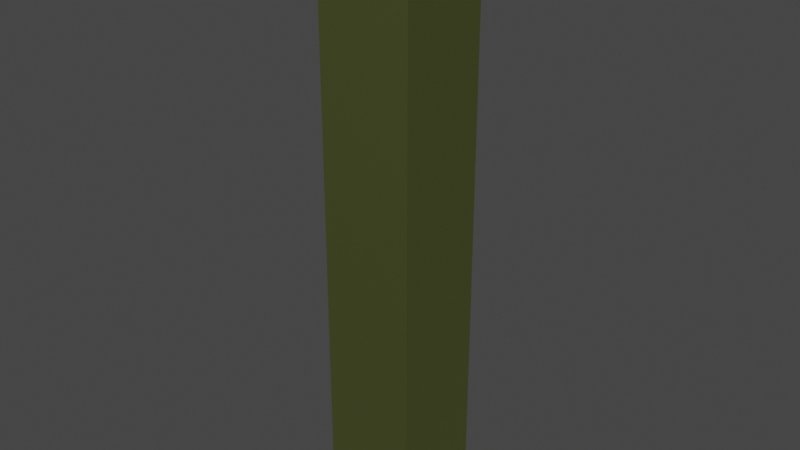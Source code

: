 # Source: PiezaCompleta.blend  (saved by Blender 4.1.24; exported with 4.5.12 LTS)
import bpy
from mathutils import Matrix  # noqa: F401  (used for matrix-valued properties, if any)

bpy.ops.wm.read_factory_settings(use_empty=True)
scene = bpy.context.scene
scene.name = 'Scene'

# ---- collections
col_collection = bpy.data.collections.new('Collection'); scene.collection.children.link(col_collection)
col_pieza = bpy.data.collections.new('pieza'); scene.collection.children.link(col_pieza)

# ---- materials (node trees are filled in below, after node groups)
mat_material_020 = bpy.data.materials.new('Material.020')
mat_material_020.use_transparent_shadow = False

# ---- material node trees
mat_material_020.use_nodes = True; mat_material_020.node_tree.nodes.clear()
_N = mat_material_020.node_tree.nodes; _L = mat_material_020.node_tree.links
n0 = _N.new('ShaderNodeBsdfPrincipled'); n0.name = 'Principled BSDF'; n0.location = (10, 300)
n0.inputs[0].default_value = (0.354, 0.407, 0.14, 1.0)
n0.inputs[1].default_value = 1.0
n1 = _N.new('ShaderNodeOutputMaterial'); n1.name = 'Material Output'; n1.location = (300, 300)
_L.new(n0.outputs[0], n1.inputs[0])
n1.is_active_output = True

# ---- world
world_world = bpy.data.worlds.new('World'); scene.world = world_world
world_world.use_nodes = True; world_world.node_tree.nodes.clear()
_N = world_world.node_tree.nodes; _L = world_world.node_tree.links
n0 = _N.new('ShaderNodeOutputWorld'); n0.name = 'World Output'; n0.location = (300, 300)
n1 = _N.new('ShaderNodeBackground'); n1.name = 'Background'; n1.location = (10, 300)
n1.inputs[0].default_value = (0.05088, 0.05088, 0.05088, 1.0)
_L.new(n1.outputs[0], n0.inputs[0])
n0.is_active_output = True
world_world.color = (0.05088, 0.05088, 0.05088)
world_world.use_sun_shadow = False
world_world.sun_shadow_jitter_overblur = 0.0

# ---- meshes
me_cube_010 = bpy.data.meshes.new('Cube.010')
me_cube_010.from_pydata([(-1.0, -1.0, -1.0), (-1.0, -1.0, 1.0), (-1.0, 1.0, -1.0), (-1.0, 1.0, 1.0), (1.0, -1.0, -1.0), (1.0, -1.0, 1.0), (1.0, 1.0, -1.0), (1.0, 1.0, 1.0)], [], [(0, 1, 3, 2), (2, 3, 7, 6), (6, 7, 5, 4), (4, 5, 1, 0), (2, 6, 4, 0), (7, 3, 1, 5)])
_uv = me_cube_010.uv_layers.new(name='UVMap')
_uv.uv.foreach_set('vector', [0.375, 0.0, 0.625, 0.0, 0.625, 0.25, 0.375, 0.25, 0.375, 0.25, 0.625, 0.25, 0.625, 0.5, 0.375, 0.5, 0.375, 0.5, 0.625, 0.5, 0.625, 0.75, 0.375, 0.75, 0.375, 0.75, 0.625, 0.75, 0.625, 1.0, 0.375, 1.0, 0.125, 0.5, 0.375, 0.5, 0.375, 0.75, 0.125, 0.75, 0.625, 0.5, 0.875, 0.5, 0.875, 0.75, 0.625, 0.75])
me_cube_010.materials.append(mat_material_020)
me_cube_010.update()

# ---- objects
ob_pieza_completa = bpy.data.objects.new('Pieza Completa', me_cube_010)

# ---- transforms, parenting, visibility, modifiers, constraints
ob_pieza_completa.location = (-0.01884, 0.003904, -0.08207)
ob_pieza_completa.scale = (0.1631, 0.1631, 1.038)

# ---- collection membership
col_pieza.objects.link(ob_pieza_completa)

# ---- scene / render settings (as saved in the file)
scene.frame_start = 1; scene.frame_end = 140; scene.frame_set(5)
scene.render.engine = 'BLENDER_EEVEE_NEXT'
scene.render.image_settings.file_format = 'FFMPEG'
scene.render.image_settings.color_mode = 'RGB'
scene.cycles.sampling_pattern = 'TABULATED_SOBOL'
scene.eevee.ray_tracing_options.trace_max_roughness = 0.0
scene.view_settings.view_transform = 'Filmic'
bpy.context.view_layer.update()

# ---- added for rendering (the .blend has no active camera and no usable light): camera, sun
cam_auto = bpy.data.cameras.new('AutoCamera')
cam_auto.lens = 50.0
cam_auto.sensor_width = 36.0
cam_auto.clip_end = 1000.0
ob_auto_camera = bpy.data.objects.new('AutoCamera', cam_auto)
scene.collection.objects.link(ob_auto_camera)
ob_auto_camera.location = (1.94815, -2.35648, 1.49152)
ob_auto_camera.rotation_euler = (1.09748, -7.21219e-08, 0.694738)
scene.camera = ob_auto_camera
light_auto_sun = bpy.data.lights.new('AutoSun', 'SUN')
light_auto_sun.energy = 3.0
light_auto_sun.angle = 0.0523599
ob_auto_sun = bpy.data.objects.new('AutoSun', light_auto_sun)
scene.collection.objects.link(ob_auto_sun)
ob_auto_sun.rotation_euler = (0.872665, 0.174533, 0.523599)
bpy.context.view_layer.update()
